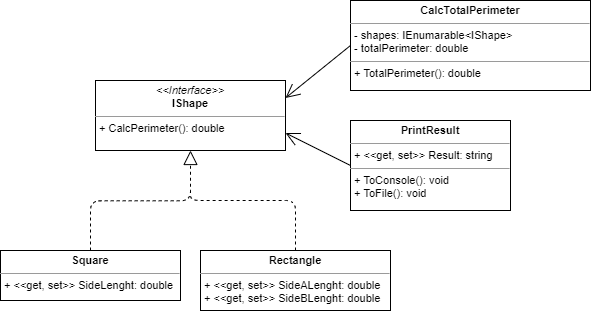

The diagram above was exported from draw.io. Its source (the exported page's mxGraphModel, read from the mxfile embedded in the PNG):
<mxGraphModel dx="813" dy="470" grid="1" gridSize="10" guides="1" tooltips="1" connect="1" arrows="1" fold="1" page="1" pageScale="1" pageWidth="1600" pageHeight="900" math="0" shadow="0">
  <root>
    <mxCell id="0" />
    <mxCell id="1" parent="0" />
    <object label="&lt;p style=&quot;margin: 4px 0px 0px ; text-align: center ; font-size: 11px&quot;&gt;&lt;font style=&quot;font-size: 11px&quot;&gt;&lt;i&gt;&amp;lt;&amp;lt;Interface&amp;gt;&amp;gt;&lt;/i&gt;&lt;br&gt;&lt;b&gt;IShape&lt;/b&gt;&lt;/font&gt;&lt;/p&gt;&lt;hr size=&quot;1&quot; style=&quot;font-size: 11px&quot;&gt;&lt;p style=&quot;margin: 0px 0px 0px 4px ; font-size: 11px&quot;&gt;&lt;/p&gt;&lt;p style=&quot;margin: 0px 0px 0px 4px ; font-size: 11px&quot;&gt;&lt;font style=&quot;font-size: 11px&quot;&gt;+ CalcPerimeter(): double&lt;/font&gt;&lt;br&gt;&lt;/p&gt;" id="8hAnw4GpM82uluMfufne-30">
      <mxCell style="verticalAlign=top;align=left;overflow=fill;fontSize=12;fontFamily=Helvetica;html=1;labelBackgroundColor=none;" vertex="1" parent="1">
        <mxGeometry x="225" y="260" width="190" height="70" as="geometry" />
      </mxCell>
    </object>
    <mxCell id="8hAnw4GpM82uluMfufne-32" value="&lt;p style=&quot;margin: 4px 0px 0px ; text-align: center ; font-size: 11px&quot;&gt;&lt;b&gt;&lt;font style=&quot;font-size: 11px&quot;&gt;Square&lt;/font&gt;&lt;/b&gt;&lt;/p&gt;&lt;hr size=&quot;1&quot; style=&quot;font-size: 11px&quot;&gt;&lt;p style=&quot;margin: 0px 0px 0px 4px ; font-size: 11px&quot;&gt;&lt;font style=&quot;font-size: 11px&quot;&gt;&lt;span style=&quot;background-color: transparent ; font-style: inherit ; font-weight: inherit&quot;&gt;+&amp;nbsp;&lt;/span&gt;&lt;span style=&quot;background-color: transparent ; font-style: inherit ; font-weight: inherit&quot;&gt;&amp;lt;&amp;lt;&lt;/span&gt;&lt;span class=&quot;hljs-keyword&quot; style=&quot;background-color: transparent ; font-style: inherit ; font-variant: inherit ; font-weight: inherit ; margin: 0px ; padding: 0px ; border: 0px ; font-stretch: inherit ; line-height: inherit ; vertical-align: baseline ; box-sizing: inherit&quot;&gt;get&lt;/span&gt;&lt;span style=&quot;background-color: transparent ; font-style: inherit ; font-weight: inherit&quot;&gt;, &lt;/span&gt;&lt;span class=&quot;hljs-keyword&quot; style=&quot;background-color: transparent ; font-style: inherit ; font-variant: inherit ; font-weight: inherit ; margin: 0px ; padding: 0px ; border: 0px ; font-stretch: inherit ; line-height: inherit ; vertical-align: baseline ; box-sizing: inherit&quot;&gt;set&lt;/span&gt;&lt;span style=&quot;background-color: transparent ; font-style: inherit ; font-weight: inherit&quot;&gt;&amp;gt;&amp;gt;&amp;nbsp;&lt;/span&gt;SideLenght: double&lt;/font&gt;&lt;/p&gt;&lt;p style=&quot;margin: 0px 0px 0px 4px ; font-size: 11px&quot;&gt;&lt;br&gt;&lt;/p&gt;" style="verticalAlign=top;align=left;overflow=fill;fontSize=12;fontFamily=Helvetica;html=1;" vertex="1" parent="1">
      <mxGeometry x="130" y="430" width="180" height="50" as="geometry" />
    </mxCell>
    <mxCell id="8hAnw4GpM82uluMfufne-33" value="&lt;p style=&quot;margin: 4px 0px 0px ; text-align: center ; font-size: 11px&quot;&gt;&lt;b&gt;&lt;font style=&quot;font-size: 11px&quot;&gt;Rectangle&lt;/font&gt;&lt;/b&gt;&lt;/p&gt;&lt;hr size=&quot;1&quot; style=&quot;font-size: 11px&quot;&gt;&lt;p style=&quot;margin: 0px 0px 0px 4px ; font-size: 11px&quot;&gt;&lt;font style=&quot;font-size: 11px&quot;&gt;&lt;span style=&quot;background-color: transparent ; font-style: inherit ; font-weight: inherit&quot;&gt;+&amp;nbsp;&lt;/span&gt;&lt;span style=&quot;background-color: transparent ; font-style: inherit ; font-weight: inherit&quot;&gt;&amp;lt;&amp;lt;&lt;/span&gt;&lt;span class=&quot;hljs-keyword&quot; style=&quot;background-color: transparent ; font-style: inherit ; font-variant: inherit ; font-weight: inherit ; margin: 0px ; padding: 0px ; border: 0px ; font-stretch: inherit ; line-height: inherit ; vertical-align: baseline ; box-sizing: inherit&quot;&gt;get&lt;/span&gt;&lt;span style=&quot;background-color: transparent ; font-style: inherit ; font-weight: inherit&quot;&gt;, &lt;/span&gt;&lt;span class=&quot;hljs-keyword&quot; style=&quot;background-color: transparent ; font-style: inherit ; font-variant: inherit ; font-weight: inherit ; margin: 0px ; padding: 0px ; border: 0px ; font-stretch: inherit ; line-height: inherit ; vertical-align: baseline ; box-sizing: inherit&quot;&gt;set&lt;/span&gt;&lt;span style=&quot;background-color: transparent ; font-style: inherit ; font-weight: inherit&quot;&gt;&amp;gt;&amp;gt;&amp;nbsp;&lt;/span&gt;SideALenght: double&lt;/font&gt;&lt;/p&gt;&lt;p style=&quot;margin: 0px 0px 0px 4px ; font-size: 11px&quot;&gt;&lt;font style=&quot;font-size: 11px&quot;&gt;&lt;span style=&quot;font-style: inherit ; font-weight: inherit ; background-color: transparent&quot;&gt;+&amp;nbsp;&lt;/span&gt;&lt;span style=&quot;font-style: inherit ; font-weight: inherit ; background-color: transparent&quot;&gt;&amp;lt;&amp;lt;&lt;/span&gt;&lt;span class=&quot;hljs-keyword&quot; style=&quot;font-style: inherit ; font-variant: inherit ; font-weight: inherit ; background-color: transparent ; margin: 0px ; padding: 0px ; border: 0px ; font-stretch: inherit ; line-height: inherit ; vertical-align: baseline ; box-sizing: inherit&quot;&gt;get&lt;/span&gt;&lt;span style=&quot;font-style: inherit ; font-weight: inherit ; background-color: transparent&quot;&gt;,&amp;nbsp;&lt;/span&gt;&lt;span class=&quot;hljs-keyword&quot; style=&quot;font-style: inherit ; font-variant: inherit ; font-weight: inherit ; background-color: transparent ; margin: 0px ; padding: 0px ; border: 0px ; font-stretch: inherit ; line-height: inherit ; vertical-align: baseline ; box-sizing: inherit&quot;&gt;set&lt;/span&gt;&lt;span style=&quot;font-style: inherit ; font-weight: inherit ; background-color: transparent&quot;&gt;&amp;gt;&amp;gt;&amp;nbsp;&lt;/span&gt;SideBLenght: double&lt;br&gt;&lt;/font&gt;&lt;/p&gt;&lt;p style=&quot;margin: 0px 0px 0px 4px ; font-size: 11px&quot;&gt;&lt;br&gt;&lt;/p&gt;" style="verticalAlign=top;align=left;overflow=fill;fontSize=12;fontFamily=Helvetica;html=1;" vertex="1" parent="1">
      <mxGeometry x="330" y="430" width="190" height="60" as="geometry" />
    </mxCell>
    <mxCell id="8hAnw4GpM82uluMfufne-34" value="" style="endArrow=block;dashed=1;endFill=0;endSize=12;html=1;fontSize=11;entryX=0.5;entryY=1;entryDx=0;entryDy=0;edgeStyle=elbowEdgeStyle;exitX=0.5;exitY=0;exitDx=0;exitDy=0;elbow=vertical;" edge="1" parent="1" source="8hAnw4GpM82uluMfufne-32" target="8hAnw4GpM82uluMfufne-30">
      <mxGeometry width="160" relative="1" as="geometry">
        <mxPoint x="180" y="380" as="sourcePoint" />
        <mxPoint x="320" y="380" as="targetPoint" />
      </mxGeometry>
    </mxCell>
    <mxCell id="8hAnw4GpM82uluMfufne-37" value="" style="endArrow=none;dashed=1;html=1;fontSize=11;exitX=0.5;exitY=0;exitDx=0;exitDy=0;edgeStyle=elbowEdgeStyle;elbow=vertical;" edge="1" parent="1" source="8hAnw4GpM82uluMfufne-33">
      <mxGeometry width="50" height="50" relative="1" as="geometry">
        <mxPoint x="430" y="410" as="sourcePoint" />
        <mxPoint x="320" y="370" as="targetPoint" />
        <Array as="points">
          <mxPoint x="380" y="380" />
        </Array>
      </mxGeometry>
    </mxCell>
    <mxCell id="8hAnw4GpM82uluMfufne-38" value="&lt;p style=&quot;margin: 4px 0px 0px ; text-align: center ; font-size: 11px&quot;&gt;&lt;b&gt;&lt;font style=&quot;font-size: 11px&quot;&gt;CalcTotalPerimeter&lt;/font&gt;&lt;/b&gt;&lt;/p&gt;&lt;hr size=&quot;1&quot; style=&quot;font-size: 11px&quot;&gt;&lt;p style=&quot;margin: 0px 0px 0px 4px ; font-size: 11px&quot;&gt;&lt;font style=&quot;font-size: 11px&quot;&gt;- shapes: IEnumarable&amp;lt;IShape&amp;gt;&lt;/font&gt;&lt;/p&gt;&lt;p style=&quot;margin: 0px 0px 0px 4px ; font-size: 11px&quot;&gt;&lt;font style=&quot;font-size: 11px&quot;&gt;&lt;span&gt;- totalPerimeter: double&lt;/span&gt;&lt;br&gt;&lt;/font&gt;&lt;/p&gt;&lt;hr size=&quot;1&quot; style=&quot;font-size: 11px&quot;&gt;&lt;p style=&quot;margin: 0px 0px 0px 4px ; font-size: 11px&quot;&gt;&lt;font style=&quot;font-size: 11px&quot;&gt;+ TotalPerimeter(): double&lt;/font&gt;&lt;/p&gt;&lt;p style=&quot;margin: 0px 0px 0px 4px ; font-size: 11px&quot;&gt;&lt;br&gt;&lt;/p&gt;" style="verticalAlign=top;align=left;overflow=fill;fontSize=12;fontFamily=Helvetica;html=1;" vertex="1" parent="1">
      <mxGeometry x="480" y="180" width="240" height="90" as="geometry" />
    </mxCell>
    <mxCell id="8hAnw4GpM82uluMfufne-39" value="" style="endArrow=open;endFill=1;endSize=12;html=1;fontSize=11;entryX=1;entryY=0.25;entryDx=0;entryDy=0;exitX=0;exitY=0.5;exitDx=0;exitDy=0;" edge="1" parent="1" source="8hAnw4GpM82uluMfufne-38" target="8hAnw4GpM82uluMfufne-30">
      <mxGeometry width="160" relative="1" as="geometry">
        <mxPoint x="490" y="200" as="sourcePoint" />
        <mxPoint x="600" y="300" as="targetPoint" />
      </mxGeometry>
    </mxCell>
    <mxCell id="8hAnw4GpM82uluMfufne-41" value="&lt;p style=&quot;margin: 4px 0px 0px ; text-align: center ; font-size: 11px&quot;&gt;&lt;b&gt;PrintResult&lt;/b&gt;&lt;/p&gt;&lt;hr size=&quot;1&quot; style=&quot;font-size: 11px&quot;&gt;&lt;p style=&quot;margin: 0px 0px 0px 4px ; font-size: 11px&quot;&gt;&lt;font style=&quot;font-size: 11px&quot;&gt;+ &amp;lt;&amp;lt;get, set&amp;gt;&amp;gt; Result: string&lt;/font&gt;&lt;/p&gt;&lt;hr size=&quot;1&quot; style=&quot;font-size: 11px&quot;&gt;&lt;p style=&quot;margin: 0px 0px 0px 4px ; font-size: 11px&quot;&gt;&lt;font style=&quot;font-size: 11px&quot;&gt;+ ToConsole(): void&lt;/font&gt;&lt;/p&gt;&lt;p style=&quot;margin: 0px 0px 0px 4px ; font-size: 11px&quot;&gt;&lt;font style=&quot;font-size: 11px&quot;&gt;+ ToFile(): void&lt;/font&gt;&lt;/p&gt;&lt;p style=&quot;margin: 0px 0px 0px 4px ; font-size: 11px&quot;&gt;&lt;br&gt;&lt;/p&gt;" style="verticalAlign=top;align=left;overflow=fill;fontSize=12;fontFamily=Helvetica;html=1;" vertex="1" parent="1">
      <mxGeometry x="480" y="300" width="160" height="90" as="geometry" />
    </mxCell>
    <mxCell id="8hAnw4GpM82uluMfufne-42" value="" style="endArrow=open;endFill=1;endSize=12;html=1;fontSize=11;exitX=0;exitY=0.5;exitDx=0;exitDy=0;entryX=1;entryY=0.75;entryDx=0;entryDy=0;" edge="1" parent="1" source="8hAnw4GpM82uluMfufne-41" target="8hAnw4GpM82uluMfufne-30">
      <mxGeometry width="160" relative="1" as="geometry">
        <mxPoint x="490" y="235" as="sourcePoint" />
        <mxPoint x="410" y="300" as="targetPoint" />
      </mxGeometry>
    </mxCell>
  </root>
</mxGraphModel>